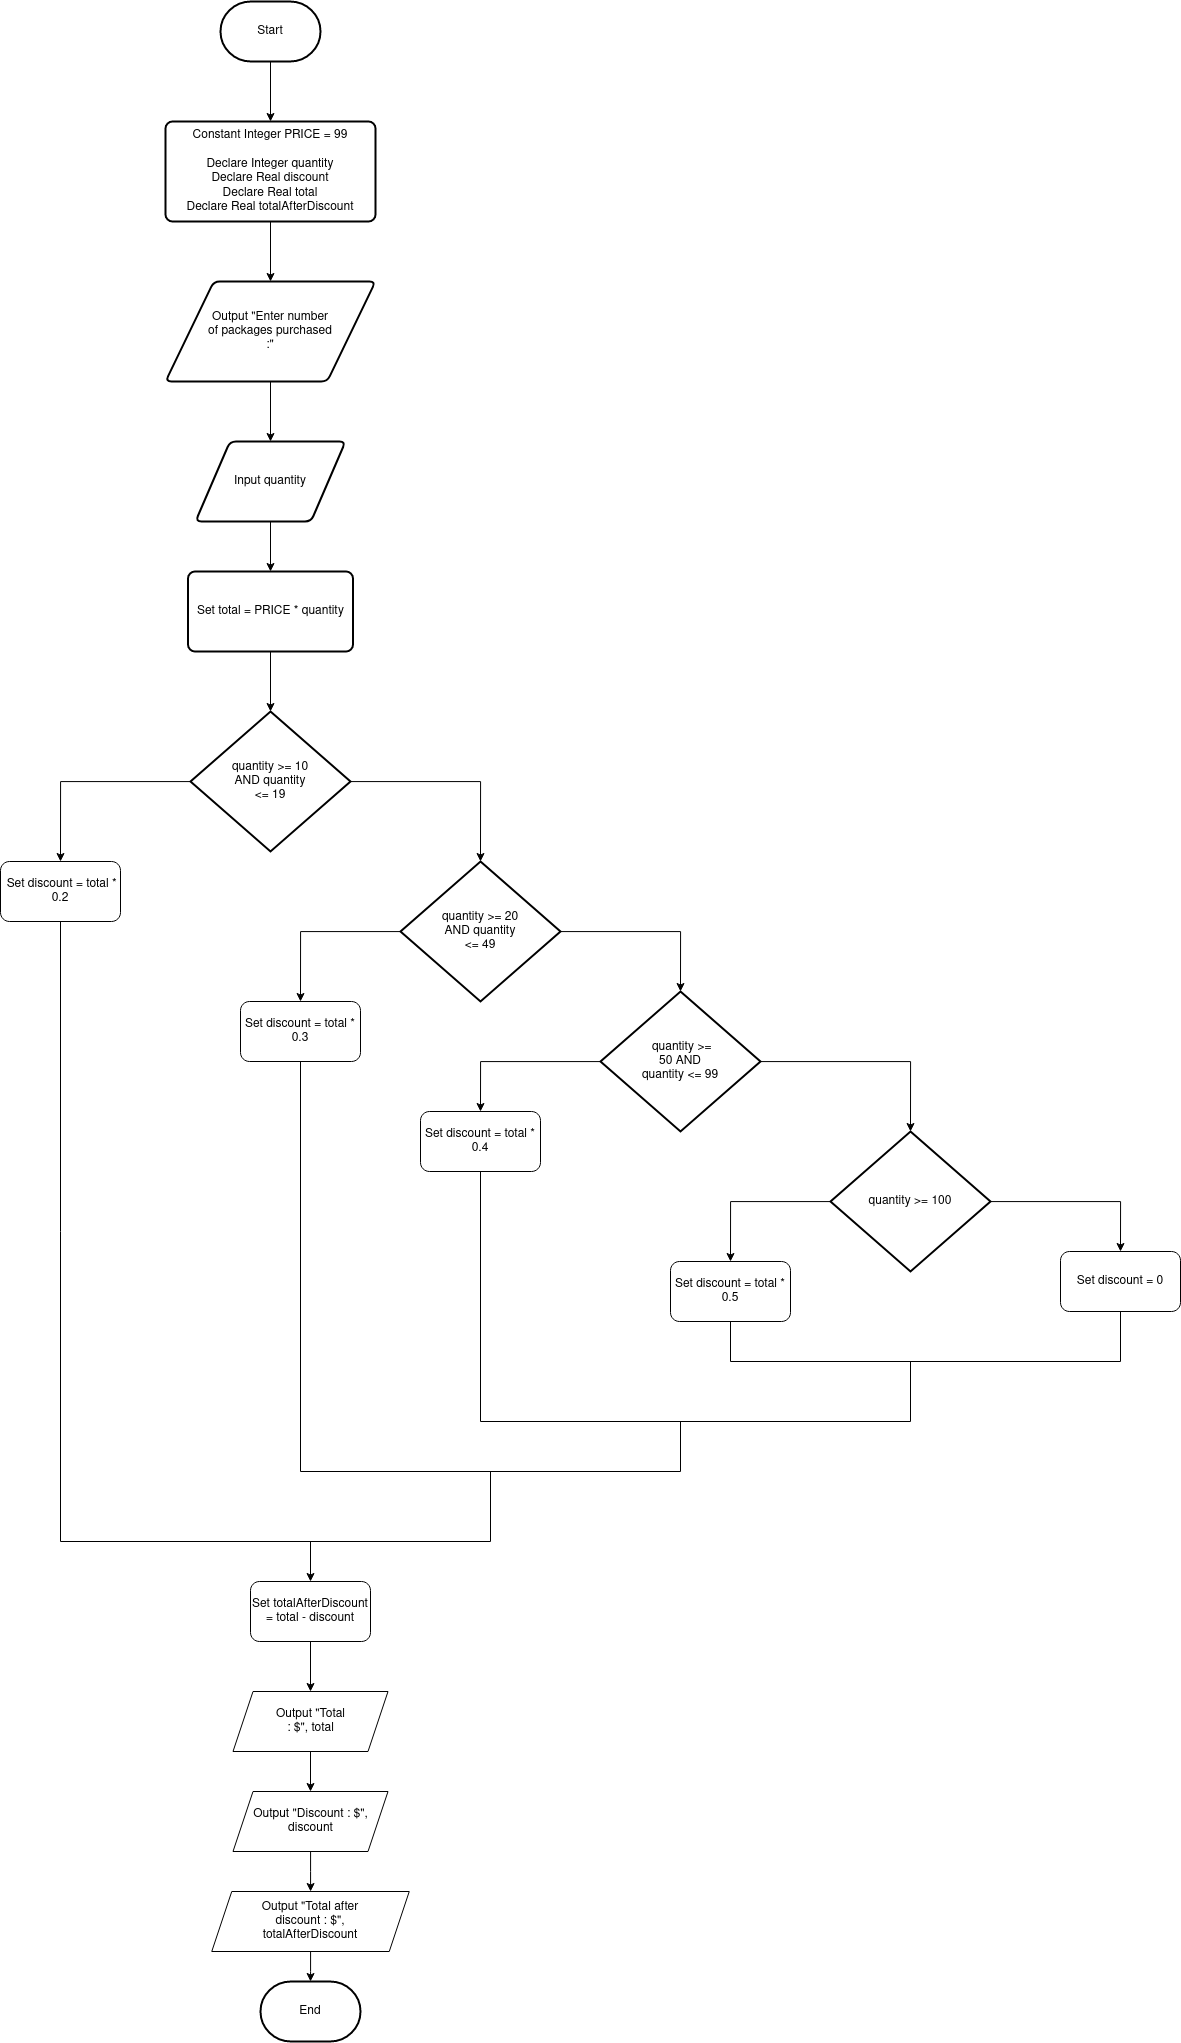

The diagram above was exported from draw.io. Its source (the exported page's mxGraphModel, read from the mxfile embedded in the PNG):
<mxGraphModel dx="1447" dy="875" grid="1" gridSize="10" guides="1" tooltips="1" connect="1" arrows="1" fold="1" page="1" pageScale="1" pageWidth="850" pageHeight="1100" math="0" shadow="0">
  <root>
    <mxCell id="0" />
    <mxCell id="1" parent="0" />
    <mxCell id="rgrkF5uiXnYcyLcvmWmw-16" style="edgeStyle=orthogonalEdgeStyle;rounded=0;orthogonalLoop=1;jettySize=auto;html=1;exitX=0.5;exitY=1;exitDx=0;exitDy=0;exitPerimeter=0;entryX=0.5;entryY=0;entryDx=0;entryDy=0;" parent="1" source="rgrkF5uiXnYcyLcvmWmw-1" target="rgrkF5uiXnYcyLcvmWmw-2" edge="1">
      <mxGeometry relative="1" as="geometry" />
    </mxCell>
    <mxCell id="rgrkF5uiXnYcyLcvmWmw-1" value="Start" style="strokeWidth=2;html=1;shape=mxgraph.flowchart.terminator;whiteSpace=wrap;" parent="1" vertex="1">
      <mxGeometry x="350" y="100" width="100" height="60" as="geometry" />
    </mxCell>
    <mxCell id="rgrkF5uiXnYcyLcvmWmw-17" style="edgeStyle=orthogonalEdgeStyle;rounded=0;orthogonalLoop=1;jettySize=auto;html=1;exitX=0.5;exitY=1;exitDx=0;exitDy=0;entryX=0.5;entryY=0;entryDx=0;entryDy=0;" parent="1" source="rgrkF5uiXnYcyLcvmWmw-2" target="rgrkF5uiXnYcyLcvmWmw-3" edge="1">
      <mxGeometry relative="1" as="geometry" />
    </mxCell>
    <mxCell id="rgrkF5uiXnYcyLcvmWmw-2" value="Constant Integer PRICE = 99&lt;br&gt;&lt;br&gt;Declare Integer quantity&lt;br&gt;Declare Real discount&lt;br&gt;Declare Real total&lt;br&gt;Declare Real totalAfterDiscount" style="rounded=1;whiteSpace=wrap;html=1;absoluteArcSize=1;arcSize=14;strokeWidth=2;" parent="1" vertex="1">
      <mxGeometry x="295" y="220" width="210" height="100" as="geometry" />
    </mxCell>
    <mxCell id="rgrkF5uiXnYcyLcvmWmw-18" style="edgeStyle=orthogonalEdgeStyle;rounded=0;orthogonalLoop=1;jettySize=auto;html=1;exitX=0.5;exitY=1;exitDx=0;exitDy=0;" parent="1" source="rgrkF5uiXnYcyLcvmWmw-3" target="rgrkF5uiXnYcyLcvmWmw-4" edge="1">
      <mxGeometry relative="1" as="geometry" />
    </mxCell>
    <mxCell id="rgrkF5uiXnYcyLcvmWmw-3" value="&lt;blockquote&gt;Output &quot;Enter number of packages purchased :&quot;&lt;/blockquote&gt;" style="shape=parallelogram;html=1;strokeWidth=2;perimeter=parallelogramPerimeter;whiteSpace=wrap;rounded=1;arcSize=12;size=0.23;" parent="1" vertex="1">
      <mxGeometry x="295" y="380" width="210" height="100" as="geometry" />
    </mxCell>
    <mxCell id="rgrkF5uiXnYcyLcvmWmw-19" style="edgeStyle=orthogonalEdgeStyle;rounded=0;orthogonalLoop=1;jettySize=auto;html=1;entryX=0.5;entryY=0;entryDx=0;entryDy=0;" parent="1" source="rgrkF5uiXnYcyLcvmWmw-4" target="rgrkF5uiXnYcyLcvmWmw-5" edge="1">
      <mxGeometry relative="1" as="geometry" />
    </mxCell>
    <mxCell id="rgrkF5uiXnYcyLcvmWmw-4" value="Input quantity" style="shape=parallelogram;html=1;strokeWidth=2;perimeter=parallelogramPerimeter;whiteSpace=wrap;rounded=1;arcSize=12;size=0.23;" parent="1" vertex="1">
      <mxGeometry x="325" y="540" width="150" height="80" as="geometry" />
    </mxCell>
    <mxCell id="rgrkF5uiXnYcyLcvmWmw-21" style="edgeStyle=orthogonalEdgeStyle;rounded=0;orthogonalLoop=1;jettySize=auto;html=1;entryX=0.5;entryY=0;entryDx=0;entryDy=0;entryPerimeter=0;" parent="1" source="rgrkF5uiXnYcyLcvmWmw-5" target="rgrkF5uiXnYcyLcvmWmw-6" edge="1">
      <mxGeometry relative="1" as="geometry" />
    </mxCell>
    <mxCell id="rgrkF5uiXnYcyLcvmWmw-5" value="Set total = PRICE * quantity" style="rounded=1;whiteSpace=wrap;html=1;absoluteArcSize=1;arcSize=14;strokeWidth=2;" parent="1" vertex="1">
      <mxGeometry x="317.5" y="670" width="165" height="80" as="geometry" />
    </mxCell>
    <mxCell id="rgrkF5uiXnYcyLcvmWmw-22" style="edgeStyle=orthogonalEdgeStyle;rounded=0;orthogonalLoop=1;jettySize=auto;html=1;entryX=0.5;entryY=0;entryDx=0;entryDy=0;entryPerimeter=0;" parent="1" source="rgrkF5uiXnYcyLcvmWmw-6" target="rgrkF5uiXnYcyLcvmWmw-7" edge="1">
      <mxGeometry relative="1" as="geometry" />
    </mxCell>
    <mxCell id="rgrkF5uiXnYcyLcvmWmw-26" style="edgeStyle=orthogonalEdgeStyle;rounded=0;orthogonalLoop=1;jettySize=auto;html=1;entryX=0.5;entryY=0;entryDx=0;entryDy=0;" parent="1" source="rgrkF5uiXnYcyLcvmWmw-6" target="rgrkF5uiXnYcyLcvmWmw-11" edge="1">
      <mxGeometry relative="1" as="geometry" />
    </mxCell>
    <mxCell id="rgrkF5uiXnYcyLcvmWmw-6" value="&lt;blockquote&gt;&lt;div align=&quot;center&quot;&gt;quantity &amp;gt;= 10 AND quantity &amp;lt;= 19&lt;/div&gt;&lt;/blockquote&gt;" style="strokeWidth=2;html=1;shape=mxgraph.flowchart.decision;whiteSpace=wrap;align=center;" parent="1" vertex="1">
      <mxGeometry x="320" y="810" width="160" height="140" as="geometry" />
    </mxCell>
    <mxCell id="rgrkF5uiXnYcyLcvmWmw-23" style="edgeStyle=orthogonalEdgeStyle;rounded=0;orthogonalLoop=1;jettySize=auto;html=1;entryX=0.5;entryY=0;entryDx=0;entryDy=0;entryPerimeter=0;" parent="1" source="rgrkF5uiXnYcyLcvmWmw-7" target="rgrkF5uiXnYcyLcvmWmw-8" edge="1">
      <mxGeometry relative="1" as="geometry" />
    </mxCell>
    <mxCell id="rgrkF5uiXnYcyLcvmWmw-27" style="edgeStyle=orthogonalEdgeStyle;rounded=0;orthogonalLoop=1;jettySize=auto;html=1;entryX=0.5;entryY=0;entryDx=0;entryDy=0;" parent="1" source="rgrkF5uiXnYcyLcvmWmw-7" target="rgrkF5uiXnYcyLcvmWmw-12" edge="1">
      <mxGeometry relative="1" as="geometry" />
    </mxCell>
    <mxCell id="rgrkF5uiXnYcyLcvmWmw-7" value="&lt;blockquote&gt;quantity &amp;gt;= 20 AND quantity &amp;lt;= 49&lt;/blockquote&gt;" style="strokeWidth=2;html=1;shape=mxgraph.flowchart.decision;whiteSpace=wrap;" parent="1" vertex="1">
      <mxGeometry x="530" y="960" width="160" height="140" as="geometry" />
    </mxCell>
    <mxCell id="rgrkF5uiXnYcyLcvmWmw-24" style="edgeStyle=orthogonalEdgeStyle;rounded=0;orthogonalLoop=1;jettySize=auto;html=1;entryX=0.5;entryY=0;entryDx=0;entryDy=0;entryPerimeter=0;" parent="1" source="rgrkF5uiXnYcyLcvmWmw-8" target="rgrkF5uiXnYcyLcvmWmw-9" edge="1">
      <mxGeometry relative="1" as="geometry" />
    </mxCell>
    <mxCell id="rgrkF5uiXnYcyLcvmWmw-28" style="edgeStyle=orthogonalEdgeStyle;rounded=0;orthogonalLoop=1;jettySize=auto;html=1;entryX=0.5;entryY=0;entryDx=0;entryDy=0;" parent="1" source="rgrkF5uiXnYcyLcvmWmw-8" target="rgrkF5uiXnYcyLcvmWmw-13" edge="1">
      <mxGeometry relative="1" as="geometry" />
    </mxCell>
    <mxCell id="rgrkF5uiXnYcyLcvmWmw-8" value="&lt;blockquote&gt;&amp;nbsp;quantity &amp;gt;= 50 AND quantity &amp;lt;= 99&lt;/blockquote&gt;" style="strokeWidth=2;html=1;shape=mxgraph.flowchart.decision;whiteSpace=wrap;" parent="1" vertex="1">
      <mxGeometry x="730" y="1090" width="160" height="140" as="geometry" />
    </mxCell>
    <mxCell id="rgrkF5uiXnYcyLcvmWmw-25" style="edgeStyle=orthogonalEdgeStyle;rounded=0;orthogonalLoop=1;jettySize=auto;html=1;entryX=0.5;entryY=0;entryDx=0;entryDy=0;" parent="1" source="rgrkF5uiXnYcyLcvmWmw-9" target="rgrkF5uiXnYcyLcvmWmw-15" edge="1">
      <mxGeometry relative="1" as="geometry" />
    </mxCell>
    <mxCell id="rgrkF5uiXnYcyLcvmWmw-29" style="edgeStyle=orthogonalEdgeStyle;rounded=0;orthogonalLoop=1;jettySize=auto;html=1;entryX=0.5;entryY=0;entryDx=0;entryDy=0;" parent="1" source="rgrkF5uiXnYcyLcvmWmw-9" target="rgrkF5uiXnYcyLcvmWmw-14" edge="1">
      <mxGeometry relative="1" as="geometry" />
    </mxCell>
    <mxCell id="rgrkF5uiXnYcyLcvmWmw-9" value="quantity &amp;gt;= 100" style="strokeWidth=2;html=1;shape=mxgraph.flowchart.decision;whiteSpace=wrap;" parent="1" vertex="1">
      <mxGeometry x="960" y="1230" width="160" height="140" as="geometry" />
    </mxCell>
    <mxCell id="rgrkF5uiXnYcyLcvmWmw-11" value="&amp;nbsp;Set discount = total * 0.2" style="rounded=1;whiteSpace=wrap;html=1;" parent="1" vertex="1">
      <mxGeometry x="130" y="960" width="120" height="60" as="geometry" />
    </mxCell>
    <mxCell id="rgrkF5uiXnYcyLcvmWmw-12" value="Set discount = total * 0.3" style="rounded=1;whiteSpace=wrap;html=1;" parent="1" vertex="1">
      <mxGeometry x="370" y="1100" width="120" height="60" as="geometry" />
    </mxCell>
    <mxCell id="rgrkF5uiXnYcyLcvmWmw-13" value="Set discount = total * 0.4" style="rounded=1;whiteSpace=wrap;html=1;" parent="1" vertex="1">
      <mxGeometry x="550" y="1210" width="120" height="60" as="geometry" />
    </mxCell>
    <mxCell id="rgrkF5uiXnYcyLcvmWmw-14" value="Set discount = total * 0.5" style="rounded=1;whiteSpace=wrap;html=1;" parent="1" vertex="1">
      <mxGeometry x="800" y="1360" width="120" height="60" as="geometry" />
    </mxCell>
    <mxCell id="rgrkF5uiXnYcyLcvmWmw-15" value="Set discount = 0" style="rounded=1;whiteSpace=wrap;html=1;" parent="1" vertex="1">
      <mxGeometry x="1190" y="1350" width="120" height="60" as="geometry" />
    </mxCell>
    <mxCell id="rgrkF5uiXnYcyLcvmWmw-38" value="" style="endArrow=none;html=1;rounded=0;exitX=0.5;exitY=1;exitDx=0;exitDy=0;" parent="1" source="rgrkF5uiXnYcyLcvmWmw-14" edge="1">
      <mxGeometry width="50" height="50" relative="1" as="geometry">
        <mxPoint x="950" y="1490" as="sourcePoint" />
        <mxPoint x="860" y="1460" as="targetPoint" />
      </mxGeometry>
    </mxCell>
    <mxCell id="rgrkF5uiXnYcyLcvmWmw-39" value="" style="endArrow=none;html=1;rounded=0;entryX=0.5;entryY=1;entryDx=0;entryDy=0;" parent="1" target="rgrkF5uiXnYcyLcvmWmw-15" edge="1">
      <mxGeometry width="50" height="50" relative="1" as="geometry">
        <mxPoint x="1250" y="1460" as="sourcePoint" />
        <mxPoint x="1290" y="1460" as="targetPoint" />
      </mxGeometry>
    </mxCell>
    <mxCell id="rgrkF5uiXnYcyLcvmWmw-40" value="" style="endArrow=none;html=1;rounded=0;" parent="1" edge="1">
      <mxGeometry width="50" height="50" relative="1" as="geometry">
        <mxPoint x="860" y="1460" as="sourcePoint" />
        <mxPoint x="1250" y="1460" as="targetPoint" />
      </mxGeometry>
    </mxCell>
    <mxCell id="rgrkF5uiXnYcyLcvmWmw-41" value="" style="endArrow=none;html=1;rounded=0;" parent="1" edge="1">
      <mxGeometry width="50" height="50" relative="1" as="geometry">
        <mxPoint x="1040" y="1520" as="sourcePoint" />
        <mxPoint x="1040" y="1460" as="targetPoint" />
      </mxGeometry>
    </mxCell>
    <mxCell id="rgrkF5uiXnYcyLcvmWmw-42" value="" style="endArrow=none;html=1;rounded=0;entryX=0.5;entryY=1;entryDx=0;entryDy=0;" parent="1" target="rgrkF5uiXnYcyLcvmWmw-13" edge="1">
      <mxGeometry width="50" height="50" relative="1" as="geometry">
        <mxPoint x="610" y="1520" as="sourcePoint" />
        <mxPoint x="640" y="1310" as="targetPoint" />
      </mxGeometry>
    </mxCell>
    <mxCell id="rgrkF5uiXnYcyLcvmWmw-43" value="" style="endArrow=none;html=1;rounded=0;" parent="1" edge="1">
      <mxGeometry width="50" height="50" relative="1" as="geometry">
        <mxPoint x="610" y="1520" as="sourcePoint" />
        <mxPoint x="1040" y="1520" as="targetPoint" />
      </mxGeometry>
    </mxCell>
    <mxCell id="rgrkF5uiXnYcyLcvmWmw-44" value="" style="endArrow=none;html=1;rounded=0;entryX=0.5;entryY=1;entryDx=0;entryDy=0;" parent="1" target="rgrkF5uiXnYcyLcvmWmw-12" edge="1">
      <mxGeometry width="50" height="50" relative="1" as="geometry">
        <mxPoint x="430" y="1570" as="sourcePoint" />
        <mxPoint x="490" y="1220" as="targetPoint" />
      </mxGeometry>
    </mxCell>
    <mxCell id="rgrkF5uiXnYcyLcvmWmw-45" value="" style="endArrow=none;html=1;rounded=0;" parent="1" edge="1">
      <mxGeometry width="50" height="50" relative="1" as="geometry">
        <mxPoint x="810" y="1570" as="sourcePoint" />
        <mxPoint x="810" y="1520" as="targetPoint" />
      </mxGeometry>
    </mxCell>
    <mxCell id="rgrkF5uiXnYcyLcvmWmw-46" value="" style="endArrow=none;html=1;rounded=0;" parent="1" edge="1">
      <mxGeometry width="50" height="50" relative="1" as="geometry">
        <mxPoint x="430" y="1570" as="sourcePoint" />
        <mxPoint x="810" y="1570" as="targetPoint" />
      </mxGeometry>
    </mxCell>
    <mxCell id="rgrkF5uiXnYcyLcvmWmw-47" value="" style="endArrow=none;html=1;rounded=0;entryX=0.5;entryY=1;entryDx=0;entryDy=0;" parent="1" target="rgrkF5uiXnYcyLcvmWmw-11" edge="1">
      <mxGeometry width="50" height="50" relative="1" as="geometry">
        <mxPoint x="190" y="1640" as="sourcePoint" />
        <mxPoint x="210" y="1100" as="targetPoint" />
      </mxGeometry>
    </mxCell>
    <mxCell id="rgrkF5uiXnYcyLcvmWmw-48" value="" style="endArrow=none;html=1;rounded=0;" parent="1" edge="1">
      <mxGeometry width="50" height="50" relative="1" as="geometry">
        <mxPoint x="620" y="1640" as="sourcePoint" />
        <mxPoint x="620" y="1570" as="targetPoint" />
      </mxGeometry>
    </mxCell>
    <mxCell id="566ZF00CwR9YHxRG07SI-1" value="" style="endArrow=none;html=1;rounded=0;" edge="1" parent="1">
      <mxGeometry width="50" height="50" relative="1" as="geometry">
        <mxPoint x="190" y="1640" as="sourcePoint" />
        <mxPoint x="620" y="1640" as="targetPoint" />
      </mxGeometry>
    </mxCell>
    <mxCell id="566ZF00CwR9YHxRG07SI-2" value="" style="endArrow=classic;html=1;rounded=0;endFill=1;entryX=0.5;entryY=0;entryDx=0;entryDy=0;" edge="1" parent="1" target="566ZF00CwR9YHxRG07SI-3">
      <mxGeometry width="50" height="50" relative="1" as="geometry">
        <mxPoint x="440" y="1640" as="sourcePoint" />
        <mxPoint x="440" y="1640" as="targetPoint" />
      </mxGeometry>
    </mxCell>
    <mxCell id="566ZF00CwR9YHxRG07SI-6" style="edgeStyle=orthogonalEdgeStyle;rounded=0;orthogonalLoop=1;jettySize=auto;html=1;entryX=0.5;entryY=0;entryDx=0;entryDy=0;endArrow=classic;endFill=1;" edge="1" parent="1" source="566ZF00CwR9YHxRG07SI-3" target="566ZF00CwR9YHxRG07SI-4">
      <mxGeometry relative="1" as="geometry" />
    </mxCell>
    <mxCell id="566ZF00CwR9YHxRG07SI-3" value="Set totalAfterDiscount = total - discount" style="rounded=1;whiteSpace=wrap;html=1;" vertex="1" parent="1">
      <mxGeometry x="380" y="1680" width="120" height="60" as="geometry" />
    </mxCell>
    <mxCell id="566ZF00CwR9YHxRG07SI-7" style="edgeStyle=orthogonalEdgeStyle;rounded=0;orthogonalLoop=1;jettySize=auto;html=1;entryX=0.5;entryY=0;entryDx=0;entryDy=0;endArrow=classic;endFill=1;" edge="1" parent="1" source="566ZF00CwR9YHxRG07SI-4" target="566ZF00CwR9YHxRG07SI-5">
      <mxGeometry relative="1" as="geometry" />
    </mxCell>
    <mxCell id="566ZF00CwR9YHxRG07SI-4" value="&lt;blockquote&gt;Output &quot;Total : $&quot;, total&lt;/blockquote&gt;" style="shape=parallelogram;perimeter=parallelogramPerimeter;whiteSpace=wrap;html=1;fixedSize=1;" vertex="1" parent="1">
      <mxGeometry x="362.5" y="1790" width="155" height="60" as="geometry" />
    </mxCell>
    <mxCell id="566ZF00CwR9YHxRG07SI-9" style="edgeStyle=orthogonalEdgeStyle;rounded=0;orthogonalLoop=1;jettySize=auto;html=1;endArrow=classic;endFill=1;" edge="1" parent="1" source="566ZF00CwR9YHxRG07SI-5" target="566ZF00CwR9YHxRG07SI-8">
      <mxGeometry relative="1" as="geometry" />
    </mxCell>
    <mxCell id="566ZF00CwR9YHxRG07SI-5" value="Output &quot;Discount : $&quot;, discount" style="shape=parallelogram;perimeter=parallelogramPerimeter;whiteSpace=wrap;html=1;fixedSize=1;" vertex="1" parent="1">
      <mxGeometry x="362.5" y="1890" width="155" height="60" as="geometry" />
    </mxCell>
    <mxCell id="566ZF00CwR9YHxRG07SI-11" style="edgeStyle=orthogonalEdgeStyle;rounded=0;orthogonalLoop=1;jettySize=auto;html=1;entryX=0.5;entryY=0;entryDx=0;entryDy=0;entryPerimeter=0;endArrow=classic;endFill=1;" edge="1" parent="1" source="566ZF00CwR9YHxRG07SI-8" target="566ZF00CwR9YHxRG07SI-10">
      <mxGeometry relative="1" as="geometry" />
    </mxCell>
    <mxCell id="566ZF00CwR9YHxRG07SI-8" value="&lt;blockquote&gt;Output &quot;Total after discount : $&quot;, totalAfterDiscount&lt;/blockquote&gt;" style="shape=parallelogram;perimeter=parallelogramPerimeter;whiteSpace=wrap;html=1;fixedSize=1;" vertex="1" parent="1">
      <mxGeometry x="341.25" y="1990" width="197.5" height="60" as="geometry" />
    </mxCell>
    <mxCell id="566ZF00CwR9YHxRG07SI-10" value="End" style="strokeWidth=2;html=1;shape=mxgraph.flowchart.terminator;whiteSpace=wrap;" vertex="1" parent="1">
      <mxGeometry x="390" y="2080" width="100" height="60" as="geometry" />
    </mxCell>
  </root>
</mxGraphModel>